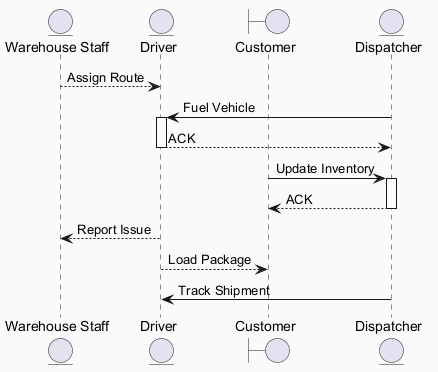

The diagram above was rendered by PlantUML. Its source (embedded in the PNG):
@startuml
skinparam backgroundColor #FAFAFA
skinparam classBackgroundColor #FFF3E0
skinparam classBorderColor #E65100
entity "Warehouse Staff" as WS
entity "Driver" as D
boundary "Customer" as C
entity "Dispatcher" as D2
WS --> D : Assign Route
D2 -> D : Fuel Vehicle
activate D
D --> D2 : ACK
deactivate D
C -> D2 : Update Inventory
activate D2
D2 --> C : ACK
deactivate D2
D --> WS : Report Issue
D --> C : Load Package
D2 -> D : Track Shipment
@enduml